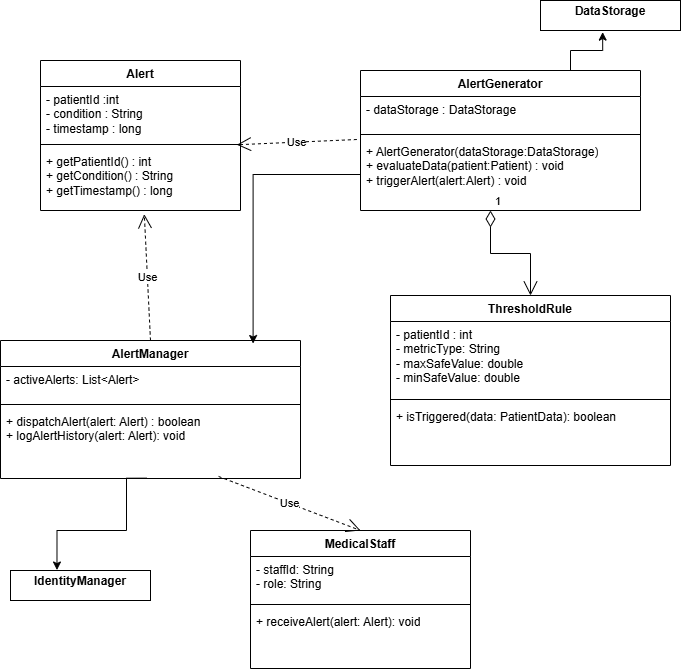

The diagram above was exported from draw.io. Its source (the exported page's mxGraphModel, read from the mxfile embedded in the PNG):
<mxGraphModel dx="1011" dy="742" grid="1" gridSize="10" guides="1" tooltips="1" connect="1" arrows="1" fold="1" page="1" pageScale="1" pageWidth="827" pageHeight="1169" math="0" shadow="0">
  <root>
    <mxCell id="0" />
    <mxCell id="1" parent="0" />
    <mxCell id="oVxmz66e7ncVJsFDVhUC-1" parent="1" style="swimlane;fontStyle=1;align=center;verticalAlign=top;childLayout=stackLayout;horizontal=1;startSize=26;horizontalStack=0;resizeParent=1;resizeParentMax=0;resizeLast=0;collapsible=1;marginBottom=0;whiteSpace=wrap;html=1;" value="Alert" vertex="1">
      <mxGeometry height="150" width="200" x="100" y="260" as="geometry" />
    </mxCell>
    <mxCell id="oVxmz66e7ncVJsFDVhUC-2" parent="oVxmz66e7ncVJsFDVhUC-1" style="text;strokeColor=none;fillColor=none;align=left;verticalAlign=top;spacingLeft=4;spacingRight=4;overflow=hidden;rotatable=0;points=[[0,0.5],[1,0.5]];portConstraint=eastwest;whiteSpace=wrap;html=1;" value="- patientId :int&lt;div&gt;- condition : String&lt;/div&gt;&lt;div&gt;- timestamp : long&lt;/div&gt;" vertex="1">
      <mxGeometry height="54" width="200" y="26" as="geometry" />
    </mxCell>
    <mxCell id="oVxmz66e7ncVJsFDVhUC-3" parent="oVxmz66e7ncVJsFDVhUC-1" style="line;strokeWidth=1;fillColor=none;align=left;verticalAlign=middle;spacingTop=-1;spacingLeft=3;spacingRight=3;rotatable=0;labelPosition=right;points=[];portConstraint=eastwest;strokeColor=inherit;" value="" vertex="1">
      <mxGeometry height="8" width="200" y="80" as="geometry" />
    </mxCell>
    <mxCell id="oVxmz66e7ncVJsFDVhUC-4" parent="oVxmz66e7ncVJsFDVhUC-1" style="text;strokeColor=none;fillColor=none;align=left;verticalAlign=top;spacingLeft=4;spacingRight=4;overflow=hidden;rotatable=0;points=[[0,0.5],[1,0.5]];portConstraint=eastwest;whiteSpace=wrap;html=1;" value="+ getPatientId() : int&lt;div&gt;+ getCondition() : String&lt;/div&gt;&lt;div&gt;+ getTimestamp() : long&lt;/div&gt;" vertex="1">
      <mxGeometry height="62" width="200" y="88" as="geometry" />
    </mxCell>
    <mxCell id="oVxmz66e7ncVJsFDVhUC-5" parent="1" style="swimlane;fontStyle=1;align=center;verticalAlign=top;childLayout=stackLayout;horizontal=1;startSize=26;horizontalStack=0;resizeParent=1;resizeParentMax=0;resizeLast=0;collapsible=1;marginBottom=0;whiteSpace=wrap;html=1;" value="AlertGenerator" vertex="1">
      <mxGeometry height="140" width="280" x="420" y="270" as="geometry" />
    </mxCell>
    <mxCell id="oVxmz66e7ncVJsFDVhUC-6" parent="oVxmz66e7ncVJsFDVhUC-5" style="text;strokeColor=none;fillColor=none;align=left;verticalAlign=top;spacingLeft=4;spacingRight=4;overflow=hidden;rotatable=0;points=[[0,0.5],[1,0.5]];portConstraint=eastwest;whiteSpace=wrap;html=1;" value="- dataStorage : DataStorage" vertex="1">
      <mxGeometry height="34" width="280" y="26" as="geometry" />
    </mxCell>
    <mxCell id="oVxmz66e7ncVJsFDVhUC-7" parent="oVxmz66e7ncVJsFDVhUC-5" style="line;strokeWidth=1;fillColor=none;align=left;verticalAlign=middle;spacingTop=-1;spacingLeft=3;spacingRight=3;rotatable=0;labelPosition=right;points=[];portConstraint=eastwest;strokeColor=inherit;" value="" vertex="1">
      <mxGeometry height="8" width="280" y="60" as="geometry" />
    </mxCell>
    <mxCell id="oVxmz66e7ncVJsFDVhUC-8" parent="oVxmz66e7ncVJsFDVhUC-5" style="text;strokeColor=none;fillColor=none;align=left;verticalAlign=top;spacingLeft=4;spacingRight=4;overflow=hidden;rotatable=0;points=[[0,0.5],[1,0.5]];portConstraint=eastwest;whiteSpace=wrap;html=1;" value="&lt;div&gt;+ AlertGenerator(dataStorage:DataStorage)&lt;/div&gt;&lt;div&gt;+ evaluateData(patient:Patient) : void&lt;/div&gt;&lt;div&gt;+ triggerAlert(alert:Alert) : void&lt;/div&gt;" vertex="1">
      <mxGeometry height="72" width="280" y="68" as="geometry" />
    </mxCell>
    <mxCell id="Xa2a8E0kZUVtlygTPr5F-10" edge="1" parent="oVxmz66e7ncVJsFDVhUC-5" style="endArrow=open;html=1;endSize=12;startArrow=diamondThin;startSize=14;startFill=0;edgeStyle=orthogonalEdgeStyle;align=left;verticalAlign=bottom;rounded=0;entryX=0.5;entryY=0;entryDx=0;entryDy=0;" target="oVxmz66e7ncVJsFDVhUC-18" value="1">
      <mxGeometry relative="1" x="-1" y="3" as="geometry">
        <mxPoint x="130" y="140" as="sourcePoint" />
        <mxPoint x="290" y="140" as="targetPoint" />
      </mxGeometry>
    </mxCell>
    <mxCell id="oVxmz66e7ncVJsFDVhUC-13" parent="1" style="swimlane;fontStyle=1;align=center;verticalAlign=top;childLayout=stackLayout;horizontal=1;startSize=26;horizontalStack=0;resizeParent=1;resizeParentMax=0;resizeLast=0;collapsible=1;marginBottom=0;whiteSpace=wrap;html=1;" value="AlertManager" vertex="1">
      <mxGeometry height="138" width="300" x="60" y="540" as="geometry" />
    </mxCell>
    <mxCell id="oVxmz66e7ncVJsFDVhUC-14" parent="oVxmz66e7ncVJsFDVhUC-13" style="text;strokeColor=none;fillColor=none;align=left;verticalAlign=top;spacingLeft=4;spacingRight=4;overflow=hidden;rotatable=0;points=[[0,0.5],[1,0.5]];portConstraint=eastwest;whiteSpace=wrap;html=1;" value="&lt;div&gt;- activeAlerts: List&amp;lt;Alert&amp;gt;&lt;/div&gt;" vertex="1">
      <mxGeometry height="34" width="300" y="26" as="geometry" />
    </mxCell>
    <mxCell id="oVxmz66e7ncVJsFDVhUC-15" parent="oVxmz66e7ncVJsFDVhUC-13" style="line;strokeWidth=1;fillColor=none;align=left;verticalAlign=middle;spacingTop=-1;spacingLeft=3;spacingRight=3;rotatable=0;labelPosition=right;points=[];portConstraint=eastwest;strokeColor=inherit;" value="" vertex="1">
      <mxGeometry height="8" width="300" y="60" as="geometry" />
    </mxCell>
    <mxCell id="oVxmz66e7ncVJsFDVhUC-16" parent="oVxmz66e7ncVJsFDVhUC-13" style="text;strokeColor=none;fillColor=none;align=left;verticalAlign=top;spacingLeft=4;spacingRight=4;overflow=hidden;rotatable=0;points=[[0,0.5],[1,0.5]];portConstraint=eastwest;whiteSpace=wrap;html=1;" value="&lt;div&gt;&lt;span style=&quot;background-color: transparent; color: light-dark(rgb(0, 0, 0), rgb(255, 255, 255));&quot;&gt;+ dispatchAlert(alert: Alert) : boolean&lt;/span&gt;&lt;span style=&quot;background-color: transparent; color: light-dark(rgb(0, 0, 0), rgb(255, 255, 255));&quot;&gt;&amp;nbsp;&lt;/span&gt;&lt;/div&gt;&lt;div&gt;&lt;span style=&quot;background-color: transparent; color: light-dark(rgb(0, 0, 0), rgb(255, 255, 255));&quot;&gt;+&amp;nbsp;&lt;/span&gt;logAlertHistory(alert: Alert): void&lt;/div&gt;" vertex="1">
      <mxGeometry height="70" width="300" y="68" as="geometry" />
    </mxCell>
    <mxCell id="oVxmz66e7ncVJsFDVhUC-18" parent="1" style="swimlane;fontStyle=1;align=center;verticalAlign=top;childLayout=stackLayout;horizontal=1;startSize=26;horizontalStack=0;resizeParent=1;resizeParentMax=0;resizeLast=0;collapsible=1;marginBottom=0;whiteSpace=wrap;html=1;" value="ThresholdRule" vertex="1">
      <mxGeometry height="170" width="280" x="450" y="495" as="geometry" />
    </mxCell>
    <mxCell id="oVxmz66e7ncVJsFDVhUC-19" parent="oVxmz66e7ncVJsFDVhUC-18" style="text;strokeColor=none;fillColor=none;align=left;verticalAlign=top;spacingLeft=4;spacingRight=4;overflow=hidden;rotatable=0;points=[[0,0.5],[1,0.5]];portConstraint=eastwest;whiteSpace=wrap;html=1;" value="- patientId : int&lt;div&gt;- metricType: String&lt;/div&gt;&lt;div&gt;- maxSafeValue: double&lt;/div&gt;&lt;div&gt;- minSafeValue: double&lt;/div&gt;" vertex="1">
      <mxGeometry height="74" width="280" y="26" as="geometry" />
    </mxCell>
    <mxCell id="oVxmz66e7ncVJsFDVhUC-20" parent="oVxmz66e7ncVJsFDVhUC-18" style="line;strokeWidth=1;fillColor=none;align=left;verticalAlign=middle;spacingTop=-1;spacingLeft=3;spacingRight=3;rotatable=0;labelPosition=right;points=[];portConstraint=eastwest;strokeColor=inherit;" value="" vertex="1">
      <mxGeometry height="8" width="280" y="100" as="geometry" />
    </mxCell>
    <mxCell id="oVxmz66e7ncVJsFDVhUC-21" parent="oVxmz66e7ncVJsFDVhUC-18" style="text;strokeColor=none;fillColor=none;align=left;verticalAlign=top;spacingLeft=4;spacingRight=4;overflow=hidden;rotatable=0;points=[[0,0.5],[1,0.5]];portConstraint=eastwest;whiteSpace=wrap;html=1;" value="&lt;div&gt;&lt;span style=&quot;background-color: transparent; color: light-dark(rgb(0, 0, 0), rgb(255, 255, 255));&quot;&gt;+ isTriggered(data: PatientData): boolean&lt;/span&gt;&lt;/div&gt;" vertex="1">
      <mxGeometry height="62" width="280" y="108" as="geometry" />
    </mxCell>
    <mxCell id="Xa2a8E0kZUVtlygTPr5F-6" edge="1" parent="1" source="oVxmz66e7ncVJsFDVhUC-13" style="endArrow=open;endSize=12;dashed=1;html=1;rounded=0;entryX=0.519;entryY=1.06;entryDx=0;entryDy=0;exitX=0.5;exitY=0;exitDx=0;exitDy=0;entryPerimeter=0;" target="oVxmz66e7ncVJsFDVhUC-4" value="Use">
      <mxGeometry relative="1" width="160" as="geometry">
        <mxPoint x="670.15625" y="480" as="sourcePoint" />
        <mxPoint x="360" y="607" as="targetPoint" />
      </mxGeometry>
    </mxCell>
    <mxCell id="Xa2a8E0kZUVtlygTPr5F-7" edge="1" parent="1" source="oVxmz66e7ncVJsFDVhUC-8" style="endArrow=open;endSize=12;dashed=1;html=1;rounded=0;entryX=0.982;entryY=0.533;entryDx=0;entryDy=0;exitX=-0.013;exitY=0.014;exitDx=0;exitDy=0;entryPerimeter=0;exitPerimeter=0;" target="oVxmz66e7ncVJsFDVhUC-3" value="Use">
      <mxGeometry relative="1" width="160" as="geometry">
        <mxPoint x="356" y="603" as="sourcePoint" />
        <mxPoint x="330" y="500" as="targetPoint" />
      </mxGeometry>
    </mxCell>
    <mxCell id="Xa2a8E0kZUVtlygTPr5F-8" parent="1" style="verticalAlign=top;align=left;overflow=fill;html=1;whiteSpace=wrap;" value="&lt;p style=&quot;margin:0px;margin-top:4px;text-align:center;&quot;&gt;&lt;b&gt;DataStorage&lt;/b&gt;&lt;/p&gt;" vertex="1">
      <mxGeometry height="30" width="140" x="600" y="200" as="geometry" />
    </mxCell>
    <mxCell id="Xa2a8E0kZUVtlygTPr5F-9" parent="1" style="verticalAlign=top;align=left;overflow=fill;html=1;whiteSpace=wrap;" value="&lt;p style=&quot;margin:0px;margin-top:4px;text-align:center;&quot;&gt;&lt;b&gt;IdentityManager&lt;/b&gt;&lt;/p&gt;" vertex="1">
      <mxGeometry height="30" width="140" x="70" y="770" as="geometry" />
    </mxCell>
    <mxCell id="Xa2a8E0kZUVtlygTPr5F-13" edge="1" parent="1" source="oVxmz66e7ncVJsFDVhUC-5" style="edgeStyle=orthogonalEdgeStyle;rounded=0;orthogonalLoop=1;jettySize=auto;html=1;exitX=0.75;exitY=0;exitDx=0;exitDy=0;entryX=0.444;entryY=1.054;entryDx=0;entryDy=0;entryPerimeter=0;" target="Xa2a8E0kZUVtlygTPr5F-8">
      <mxGeometry relative="1" as="geometry" />
    </mxCell>
    <mxCell id="Xa2a8E0kZUVtlygTPr5F-14" edge="1" parent="1" source="oVxmz66e7ncVJsFDVhUC-16" style="edgeStyle=orthogonalEdgeStyle;rounded=0;orthogonalLoop=1;jettySize=auto;html=1;entryX=0.332;entryY=-0.016;entryDx=0;entryDy=0;entryPerimeter=0;exitX=0.487;exitY=0.995;exitDx=0;exitDy=0;exitPerimeter=0;" target="Xa2a8E0kZUVtlygTPr5F-9">
      <mxGeometry relative="1" as="geometry">
        <Array as="points">
          <mxPoint x="186" y="678" />
          <mxPoint x="186" y="730" />
          <mxPoint x="117" y="730" />
        </Array>
        <mxPoint x="160" y="700" as="sourcePoint" />
      </mxGeometry>
    </mxCell>
    <mxCell id="Xa2a8E0kZUVtlygTPr5F-15" edge="1" parent="1" source="oVxmz66e7ncVJsFDVhUC-8" style="edgeStyle=orthogonalEdgeStyle;rounded=0;orthogonalLoop=1;jettySize=auto;html=1;exitX=0;exitY=0.5;exitDx=0;exitDy=0;entryX=0.842;entryY=0.022;entryDx=0;entryDy=0;entryPerimeter=0;" target="oVxmz66e7ncVJsFDVhUC-13">
      <mxGeometry relative="1" as="geometry" />
    </mxCell>
    <mxCell id="hinyzpY03PSedW-NtIju-1" parent="1" style="swimlane;fontStyle=1;align=center;verticalAlign=top;childLayout=stackLayout;horizontal=1;startSize=26;horizontalStack=0;resizeParent=1;resizeParentMax=0;resizeLast=0;collapsible=1;marginBottom=0;whiteSpace=wrap;html=1;" value="MedicalStaff" vertex="1">
      <mxGeometry height="138" width="220" x="310" y="730" as="geometry" />
    </mxCell>
    <mxCell id="hinyzpY03PSedW-NtIju-2" parent="hinyzpY03PSedW-NtIju-1" style="text;strokeColor=none;fillColor=none;align=left;verticalAlign=top;spacingLeft=4;spacingRight=4;overflow=hidden;rotatable=0;points=[[0,0.5],[1,0.5]];portConstraint=eastwest;whiteSpace=wrap;html=1;" value="&lt;div&gt;- staffId: String&lt;/div&gt;&lt;div&gt;- role: String&lt;/div&gt;&lt;div&gt;&lt;br&gt;&lt;/div&gt;" vertex="1">
      <mxGeometry height="44" width="220" y="26" as="geometry" />
    </mxCell>
    <mxCell id="hinyzpY03PSedW-NtIju-3" parent="hinyzpY03PSedW-NtIju-1" style="line;strokeWidth=1;fillColor=none;align=left;verticalAlign=middle;spacingTop=-1;spacingLeft=3;spacingRight=3;rotatable=0;labelPosition=right;points=[];portConstraint=eastwest;strokeColor=inherit;" value="" vertex="1">
      <mxGeometry height="8" width="220" y="70" as="geometry" />
    </mxCell>
    <mxCell id="hinyzpY03PSedW-NtIju-4" parent="hinyzpY03PSedW-NtIju-1" style="text;strokeColor=none;fillColor=none;align=left;verticalAlign=top;spacingLeft=4;spacingRight=4;overflow=hidden;rotatable=0;points=[[0,0.5],[1,0.5]];portConstraint=eastwest;whiteSpace=wrap;html=1;" value="&lt;div&gt;&lt;span style=&quot;background-color: transparent; color: light-dark(rgb(0, 0, 0), rgb(255, 255, 255));&quot;&gt;+ receiveAlert(alert: Alert): void&lt;/span&gt;&lt;/div&gt;" vertex="1">
      <mxGeometry height="60" width="220" y="78" as="geometry" />
    </mxCell>
    <mxCell id="hinyzpY03PSedW-NtIju-5" edge="1" parent="1" source="oVxmz66e7ncVJsFDVhUC-16" style="endArrow=open;endSize=12;dashed=1;html=1;rounded=0;exitX=0.727;exitY=0.971;exitDx=0;exitDy=0;exitPerimeter=0;entryX=0.5;entryY=0;entryDx=0;entryDy=0;" target="hinyzpY03PSedW-NtIju-1" value="Use">
      <mxGeometry relative="1" width="160" as="geometry">
        <mxPoint x="300" y="570" as="sourcePoint" />
        <mxPoint x="460" y="570" as="targetPoint" />
      </mxGeometry>
    </mxCell>
  </root>
</mxGraphModel>